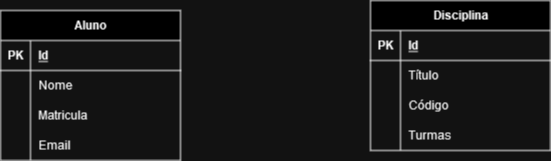

The diagram above was exported from draw.io. Its source (the exported page's mxGraphModel, read from the mxfile embedded in the PNG):
<mxGraphModel dx="1050" dy="558" grid="1" gridSize="10" guides="1" tooltips="1" connect="1" arrows="1" fold="1" page="1" pageScale="1" pageWidth="827" pageHeight="1169" math="0" shadow="0">
  <root>
    <mxCell id="0" />
    <mxCell id="1" parent="0" />
    <mxCell id="2" value="Aluno" style="shape=table;startSize=30;container=1;collapsible=1;childLayout=tableLayout;fixedRows=1;rowLines=0;fontStyle=1;align=center;resizeLast=1;html=1;" vertex="1" parent="1">
      <mxGeometry x="100" y="130" width="180" height="150" as="geometry" />
    </mxCell>
    <mxCell id="3" value="" style="shape=tableRow;horizontal=0;startSize=0;swimlaneHead=0;swimlaneBody=0;fillColor=none;collapsible=0;dropTarget=0;points=[[0,0.5],[1,0.5]];portConstraint=eastwest;top=0;left=0;right=0;bottom=1;" vertex="1" parent="2">
      <mxGeometry y="30" width="180" height="30" as="geometry" />
    </mxCell>
    <mxCell id="4" value="PK" style="shape=partialRectangle;connectable=0;fillColor=none;top=0;left=0;bottom=0;right=0;fontStyle=1;overflow=hidden;whiteSpace=wrap;html=1;" vertex="1" parent="3">
      <mxGeometry width="30" height="30" as="geometry">
        <mxRectangle width="30" height="30" as="alternateBounds" />
      </mxGeometry>
    </mxCell>
    <mxCell id="5" value="Id" style="shape=partialRectangle;connectable=0;fillColor=none;top=0;left=0;bottom=0;right=0;align=left;spacingLeft=6;fontStyle=5;overflow=hidden;whiteSpace=wrap;html=1;" vertex="1" parent="3">
      <mxGeometry x="30" width="150" height="30" as="geometry">
        <mxRectangle width="150" height="30" as="alternateBounds" />
      </mxGeometry>
    </mxCell>
    <mxCell id="6" value="" style="shape=tableRow;horizontal=0;startSize=0;swimlaneHead=0;swimlaneBody=0;fillColor=none;collapsible=0;dropTarget=0;points=[[0,0.5],[1,0.5]];portConstraint=eastwest;top=0;left=0;right=0;bottom=0;" vertex="1" parent="2">
      <mxGeometry y="60" width="180" height="30" as="geometry" />
    </mxCell>
    <mxCell id="7" value="" style="shape=partialRectangle;connectable=0;fillColor=none;top=0;left=0;bottom=0;right=0;editable=1;overflow=hidden;whiteSpace=wrap;html=1;" vertex="1" parent="6">
      <mxGeometry width="30" height="30" as="geometry">
        <mxRectangle width="30" height="30" as="alternateBounds" />
      </mxGeometry>
    </mxCell>
    <mxCell id="8" value="Nome" style="shape=partialRectangle;connectable=0;fillColor=none;top=0;left=0;bottom=0;right=0;align=left;spacingLeft=6;overflow=hidden;whiteSpace=wrap;html=1;" vertex="1" parent="6">
      <mxGeometry x="30" width="150" height="30" as="geometry">
        <mxRectangle width="150" height="30" as="alternateBounds" />
      </mxGeometry>
    </mxCell>
    <mxCell id="9" value="" style="shape=tableRow;horizontal=0;startSize=0;swimlaneHead=0;swimlaneBody=0;fillColor=none;collapsible=0;dropTarget=0;points=[[0,0.5],[1,0.5]];portConstraint=eastwest;top=0;left=0;right=0;bottom=0;" vertex="1" parent="2">
      <mxGeometry y="90" width="180" height="30" as="geometry" />
    </mxCell>
    <mxCell id="10" value="" style="shape=partialRectangle;connectable=0;fillColor=none;top=0;left=0;bottom=0;right=0;editable=1;overflow=hidden;whiteSpace=wrap;html=1;" vertex="1" parent="9">
      <mxGeometry width="30" height="30" as="geometry">
        <mxRectangle width="30" height="30" as="alternateBounds" />
      </mxGeometry>
    </mxCell>
    <mxCell id="11" value="Matricula" style="shape=partialRectangle;connectable=0;fillColor=none;top=0;left=0;bottom=0;right=0;align=left;spacingLeft=6;overflow=hidden;whiteSpace=wrap;html=1;" vertex="1" parent="9">
      <mxGeometry x="30" width="150" height="30" as="geometry">
        <mxRectangle width="150" height="30" as="alternateBounds" />
      </mxGeometry>
    </mxCell>
    <mxCell id="12" value="" style="shape=tableRow;horizontal=0;startSize=0;swimlaneHead=0;swimlaneBody=0;fillColor=none;collapsible=0;dropTarget=0;points=[[0,0.5],[1,0.5]];portConstraint=eastwest;top=0;left=0;right=0;bottom=0;" vertex="1" parent="2">
      <mxGeometry y="120" width="180" height="30" as="geometry" />
    </mxCell>
    <mxCell id="13" value="" style="shape=partialRectangle;connectable=0;fillColor=none;top=0;left=0;bottom=0;right=0;editable=1;overflow=hidden;whiteSpace=wrap;html=1;" vertex="1" parent="12">
      <mxGeometry width="30" height="30" as="geometry">
        <mxRectangle width="30" height="30" as="alternateBounds" />
      </mxGeometry>
    </mxCell>
    <mxCell id="14" value="Email" style="shape=partialRectangle;connectable=0;fillColor=none;top=0;left=0;bottom=0;right=0;align=left;spacingLeft=6;overflow=hidden;whiteSpace=wrap;html=1;" vertex="1" parent="12">
      <mxGeometry x="30" width="150" height="30" as="geometry">
        <mxRectangle width="150" height="30" as="alternateBounds" />
      </mxGeometry>
    </mxCell>
    <mxCell id="15" value="Disciplina" style="shape=table;startSize=30;container=1;collapsible=1;childLayout=tableLayout;fixedRows=1;rowLines=0;fontStyle=1;align=center;resizeLast=1;html=1;" vertex="1" parent="1">
      <mxGeometry x="470" y="120" width="180" height="150" as="geometry" />
    </mxCell>
    <mxCell id="16" value="" style="shape=tableRow;horizontal=0;startSize=0;swimlaneHead=0;swimlaneBody=0;fillColor=none;collapsible=0;dropTarget=0;points=[[0,0.5],[1,0.5]];portConstraint=eastwest;top=0;left=0;right=0;bottom=1;" vertex="1" parent="15">
      <mxGeometry y="30" width="180" height="30" as="geometry" />
    </mxCell>
    <mxCell id="17" value="PK" style="shape=partialRectangle;connectable=0;fillColor=none;top=0;left=0;bottom=0;right=0;fontStyle=1;overflow=hidden;whiteSpace=wrap;html=1;" vertex="1" parent="16">
      <mxGeometry width="30" height="30" as="geometry">
        <mxRectangle width="30" height="30" as="alternateBounds" />
      </mxGeometry>
    </mxCell>
    <mxCell id="18" value="Id" style="shape=partialRectangle;connectable=0;fillColor=none;top=0;left=0;bottom=0;right=0;align=left;spacingLeft=6;fontStyle=5;overflow=hidden;whiteSpace=wrap;html=1;" vertex="1" parent="16">
      <mxGeometry x="30" width="150" height="30" as="geometry">
        <mxRectangle width="150" height="30" as="alternateBounds" />
      </mxGeometry>
    </mxCell>
    <mxCell id="19" value="" style="shape=tableRow;horizontal=0;startSize=0;swimlaneHead=0;swimlaneBody=0;fillColor=none;collapsible=0;dropTarget=0;points=[[0,0.5],[1,0.5]];portConstraint=eastwest;top=0;left=0;right=0;bottom=0;" vertex="1" parent="15">
      <mxGeometry y="60" width="180" height="30" as="geometry" />
    </mxCell>
    <mxCell id="20" value="" style="shape=partialRectangle;connectable=0;fillColor=none;top=0;left=0;bottom=0;right=0;editable=1;overflow=hidden;whiteSpace=wrap;html=1;" vertex="1" parent="19">
      <mxGeometry width="30" height="30" as="geometry">
        <mxRectangle width="30" height="30" as="alternateBounds" />
      </mxGeometry>
    </mxCell>
    <mxCell id="21" value="Título" style="shape=partialRectangle;connectable=0;fillColor=none;top=0;left=0;bottom=0;right=0;align=left;spacingLeft=6;overflow=hidden;whiteSpace=wrap;html=1;" vertex="1" parent="19">
      <mxGeometry x="30" width="150" height="30" as="geometry">
        <mxRectangle width="150" height="30" as="alternateBounds" />
      </mxGeometry>
    </mxCell>
    <mxCell id="22" value="" style="shape=tableRow;horizontal=0;startSize=0;swimlaneHead=0;swimlaneBody=0;fillColor=none;collapsible=0;dropTarget=0;points=[[0,0.5],[1,0.5]];portConstraint=eastwest;top=0;left=0;right=0;bottom=0;" vertex="1" parent="15">
      <mxGeometry y="90" width="180" height="30" as="geometry" />
    </mxCell>
    <mxCell id="23" value="" style="shape=partialRectangle;connectable=0;fillColor=none;top=0;left=0;bottom=0;right=0;editable=1;overflow=hidden;whiteSpace=wrap;html=1;" vertex="1" parent="22">
      <mxGeometry width="30" height="30" as="geometry">
        <mxRectangle width="30" height="30" as="alternateBounds" />
      </mxGeometry>
    </mxCell>
    <mxCell id="24" value="Código" style="shape=partialRectangle;connectable=0;fillColor=none;top=0;left=0;bottom=0;right=0;align=left;spacingLeft=6;overflow=hidden;whiteSpace=wrap;html=1;" vertex="1" parent="22">
      <mxGeometry x="30" width="150" height="30" as="geometry">
        <mxRectangle width="150" height="30" as="alternateBounds" />
      </mxGeometry>
    </mxCell>
    <mxCell id="25" value="" style="shape=tableRow;horizontal=0;startSize=0;swimlaneHead=0;swimlaneBody=0;fillColor=none;collapsible=0;dropTarget=0;points=[[0,0.5],[1,0.5]];portConstraint=eastwest;top=0;left=0;right=0;bottom=0;" vertex="1" parent="15">
      <mxGeometry y="120" width="180" height="30" as="geometry" />
    </mxCell>
    <mxCell id="26" value="" style="shape=partialRectangle;connectable=0;fillColor=none;top=0;left=0;bottom=0;right=0;editable=1;overflow=hidden;whiteSpace=wrap;html=1;" vertex="1" parent="25">
      <mxGeometry width="30" height="30" as="geometry">
        <mxRectangle width="30" height="30" as="alternateBounds" />
      </mxGeometry>
    </mxCell>
    <mxCell id="27" value="Turmas" style="shape=partialRectangle;connectable=0;fillColor=none;top=0;left=0;bottom=0;right=0;align=left;spacingLeft=6;overflow=hidden;whiteSpace=wrap;html=1;" vertex="1" parent="25">
      <mxGeometry x="30" width="150" height="30" as="geometry">
        <mxRectangle width="150" height="30" as="alternateBounds" />
      </mxGeometry>
    </mxCell>
  </root>
</mxGraphModel>